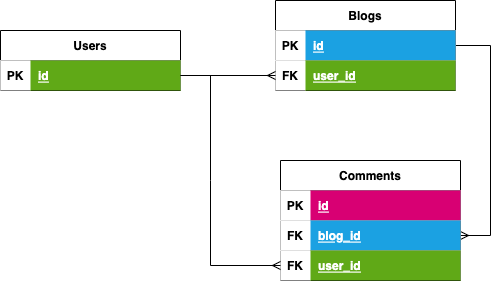

The diagram above was exported from draw.io. Its source (the exported page's mxGraphModel, read from the mxfile embedded in the PNG):
<mxGraphModel dx="601" dy="394" grid="1" gridSize="10" guides="1" tooltips="1" connect="1" arrows="1" fold="1" page="1" pageScale="1" pageWidth="850" pageHeight="1100" background="#FFFFFF" math="0" shadow="0">
  <root>
    <mxCell id="0" />
    <mxCell id="1" parent="0" />
    <mxCell id="27" value="Users" style="shape=table;startSize=30;container=1;collapsible=1;childLayout=tableLayout;fixedRows=1;rowLines=0;fontStyle=1;align=center;resizeLast=1;" parent="1" vertex="1">
      <mxGeometry x="60" y="60" width="180" height="60" as="geometry" />
    </mxCell>
    <mxCell id="28" value="" style="shape=partialRectangle;collapsible=0;dropTarget=0;pointerEvents=0;top=0;left=0;bottom=1;right=0;points=[[0,0.5],[1,0.5]];portConstraint=eastwest;" parent="27" vertex="1">
      <mxGeometry y="30" width="180" height="30" as="geometry" />
    </mxCell>
    <mxCell id="29" value="PK" style="shape=partialRectangle;connectable=0;top=0;left=0;bottom=0;right=0;fontStyle=1;overflow=hidden;" parent="28" vertex="1">
      <mxGeometry width="30" height="30" as="geometry">
        <mxRectangle width="30" height="30" as="alternateBounds" />
      </mxGeometry>
    </mxCell>
    <mxCell id="30" value="id" style="shape=partialRectangle;connectable=0;top=0;left=0;bottom=0;right=0;align=left;spacingLeft=6;fontStyle=5;overflow=hidden;fillColor=#60a917;fontColor=#ffffff;strokeColor=#2D7600;" parent="28" vertex="1">
      <mxGeometry x="30" width="150" height="30" as="geometry">
        <mxRectangle width="150" height="30" as="alternateBounds" />
      </mxGeometry>
    </mxCell>
    <mxCell id="84" style="edgeStyle=none;html=1;endArrow=ERmany;endFill=0;exitX=1;exitY=0.5;exitDx=0;exitDy=0;strokeColor=#000000;rounded=0;entryX=1;entryY=0.5;entryDx=0;entryDy=0;" parent="1" source="54" target="77" edge="1">
      <mxGeometry relative="1" as="geometry">
        <mxPoint x="570" y="290" as="targetPoint" />
        <Array as="points">
          <mxPoint x="550" y="75" />
          <mxPoint x="550" y="265" />
        </Array>
      </mxGeometry>
    </mxCell>
    <mxCell id="54" value="Blogs" style="shape=table;startSize=30;container=1;collapsible=1;childLayout=tableLayout;fixedRows=1;rowLines=0;fontStyle=1;align=center;resizeLast=1;" parent="1" vertex="1">
      <mxGeometry x="335" y="30" width="180" height="90" as="geometry" />
    </mxCell>
    <mxCell id="55" value="" style="shape=partialRectangle;collapsible=0;dropTarget=0;pointerEvents=0;top=0;left=0;bottom=1;right=0;points=[[0,0.5],[1,0.5]];portConstraint=eastwest;" parent="54" vertex="1">
      <mxGeometry y="30" width="180" height="30" as="geometry" />
    </mxCell>
    <mxCell id="56" value="PK" style="shape=partialRectangle;connectable=0;top=0;left=0;bottom=0;right=0;fontStyle=1;overflow=hidden;" parent="55" vertex="1">
      <mxGeometry width="30" height="30" as="geometry">
        <mxRectangle width="30" height="30" as="alternateBounds" />
      </mxGeometry>
    </mxCell>
    <mxCell id="57" value="id" style="shape=partialRectangle;connectable=0;top=0;left=0;bottom=0;right=0;align=left;spacingLeft=6;fontStyle=5;overflow=hidden;fillColor=#1ba1e2;fontColor=#ffffff;strokeColor=#006EAF;" parent="55" vertex="1">
      <mxGeometry x="30" width="150" height="30" as="geometry">
        <mxRectangle width="150" height="30" as="alternateBounds" />
      </mxGeometry>
    </mxCell>
    <mxCell id="68" value="" style="shape=partialRectangle;collapsible=0;dropTarget=0;pointerEvents=0;top=0;left=0;bottom=1;right=0;points=[[0,0.5],[1,0.5]];portConstraint=eastwest;" parent="54" vertex="1">
      <mxGeometry y="60" width="180" height="30" as="geometry" />
    </mxCell>
    <mxCell id="69" value="FK" style="shape=partialRectangle;connectable=0;top=0;left=0;bottom=0;right=0;fontStyle=1;overflow=hidden;" parent="68" vertex="1">
      <mxGeometry width="30" height="30" as="geometry">
        <mxRectangle width="30" height="30" as="alternateBounds" />
      </mxGeometry>
    </mxCell>
    <mxCell id="70" value="user_id" style="shape=partialRectangle;connectable=0;top=0;left=0;bottom=0;right=0;align=left;spacingLeft=6;fontStyle=5;overflow=hidden;fillColor=#60a917;fontColor=#ffffff;strokeColor=#2D7600;" parent="68" vertex="1">
      <mxGeometry x="30" width="150" height="30" as="geometry">
        <mxRectangle width="150" height="30" as="alternateBounds" />
      </mxGeometry>
    </mxCell>
    <mxCell id="71" style="edgeStyle=none;html=1;entryX=0;entryY=0.5;entryDx=0;entryDy=0;endArrow=ERmany;endFill=0;curved=1;exitX=1;exitY=0.5;exitDx=0;exitDy=0;strokeColor=#000000;" parent="1" source="28" target="68" edge="1">
      <mxGeometry relative="1" as="geometry" />
    </mxCell>
    <mxCell id="73" value="Comments" style="shape=table;startSize=30;container=1;collapsible=1;childLayout=tableLayout;fixedRows=1;rowLines=0;fontStyle=1;align=center;resizeLast=1;" parent="1" vertex="1">
      <mxGeometry x="340" y="190" width="180" height="120" as="geometry" />
    </mxCell>
    <mxCell id="74" value="" style="shape=partialRectangle;collapsible=0;dropTarget=0;pointerEvents=0;top=0;left=0;bottom=1;right=0;points=[[0,0.5],[1,0.5]];portConstraint=eastwest;" parent="73" vertex="1">
      <mxGeometry y="30" width="180" height="30" as="geometry" />
    </mxCell>
    <mxCell id="75" value="PK" style="shape=partialRectangle;connectable=0;top=0;left=0;bottom=0;right=0;fontStyle=1;overflow=hidden;" parent="74" vertex="1">
      <mxGeometry width="30" height="30" as="geometry">
        <mxRectangle width="30" height="30" as="alternateBounds" />
      </mxGeometry>
    </mxCell>
    <mxCell id="76" value="id" style="shape=partialRectangle;connectable=0;top=0;left=0;bottom=0;right=0;align=left;spacingLeft=6;fontStyle=5;overflow=hidden;fillColor=#d80073;fontColor=#ffffff;strokeColor=#A50040;" parent="74" vertex="1">
      <mxGeometry x="30" width="150" height="30" as="geometry">
        <mxRectangle width="150" height="30" as="alternateBounds" />
      </mxGeometry>
    </mxCell>
    <mxCell id="77" value="" style="shape=partialRectangle;collapsible=0;dropTarget=0;pointerEvents=0;top=0;left=0;bottom=1;right=0;points=[[0,0.5],[1,0.5]];portConstraint=eastwest;" parent="73" vertex="1">
      <mxGeometry y="60" width="180" height="30" as="geometry" />
    </mxCell>
    <mxCell id="78" value="FK" style="shape=partialRectangle;connectable=0;top=0;left=0;bottom=0;right=0;fontStyle=1;overflow=hidden;" parent="77" vertex="1">
      <mxGeometry width="30" height="30" as="geometry">
        <mxRectangle width="30" height="30" as="alternateBounds" />
      </mxGeometry>
    </mxCell>
    <mxCell id="79" value="blog_id" style="shape=partialRectangle;connectable=0;top=0;left=0;bottom=0;right=0;align=left;spacingLeft=6;fontStyle=5;overflow=hidden;fillColor=#1ba1e2;fontColor=#ffffff;strokeColor=#006EAF;" parent="77" vertex="1">
      <mxGeometry x="30" width="150" height="30" as="geometry">
        <mxRectangle width="150" height="30" as="alternateBounds" />
      </mxGeometry>
    </mxCell>
    <mxCell id="80" value="" style="shape=partialRectangle;collapsible=0;dropTarget=0;pointerEvents=0;top=0;left=0;bottom=1;right=0;points=[[0,0.5],[1,0.5]];portConstraint=eastwest;" parent="73" vertex="1">
      <mxGeometry y="90" width="180" height="30" as="geometry" />
    </mxCell>
    <mxCell id="81" value="FK" style="shape=partialRectangle;connectable=0;top=0;left=0;bottom=0;right=0;fontStyle=1;overflow=hidden;" parent="80" vertex="1">
      <mxGeometry width="30" height="30" as="geometry">
        <mxRectangle width="30" height="30" as="alternateBounds" />
      </mxGeometry>
    </mxCell>
    <mxCell id="82" value="user_id" style="shape=partialRectangle;connectable=0;top=0;left=0;bottom=0;right=0;align=left;spacingLeft=6;fontStyle=5;overflow=hidden;fillColor=#60a917;fontColor=#ffffff;strokeColor=#2D7600;" parent="80" vertex="1">
      <mxGeometry x="30" width="150" height="30" as="geometry">
        <mxRectangle width="150" height="30" as="alternateBounds" />
      </mxGeometry>
    </mxCell>
    <mxCell id="83" style="edgeStyle=none;html=1;exitX=1;exitY=0.5;exitDx=0;exitDy=0;entryX=0;entryY=0.5;entryDx=0;entryDy=0;endArrow=ERmany;endFill=0;rounded=0;strokeColor=#000000;" parent="1" source="28" target="80" edge="1">
      <mxGeometry relative="1" as="geometry">
        <Array as="points">
          <mxPoint x="270" y="105" />
          <mxPoint x="270" y="210" />
          <mxPoint x="270" y="295" />
        </Array>
      </mxGeometry>
    </mxCell>
  </root>
</mxGraphModel>